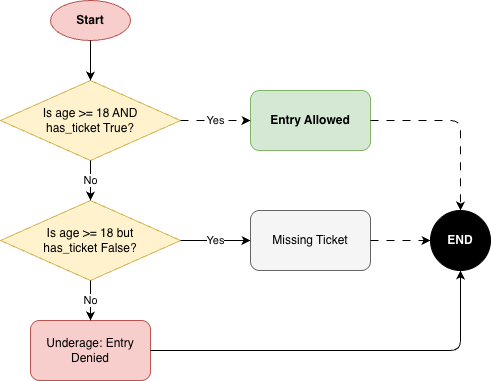

The diagram above was exported from draw.io. Its source (the exported page's mxGraphModel, read from the mxfile embedded in the PNG):
<mxGraphModel dx="711" dy="778" grid="1" gridSize="10" guides="1" tooltips="1" connect="1" arrows="1" fold="1" page="1" pageScale="1" pageWidth="827" pageHeight="1169" math="0" shadow="0">
  <root>
    <mxCell id="0" />
    <mxCell id="1" parent="0" />
    <mxCell id="2" parent="1" style="ellipse;whiteSpace=wrap;html=1;fillColor=#f8cecc;strokeColor=#b85450;fontStyle=1" value="Start" vertex="1">
      <mxGeometry height="40" width="80" x="340" y="20" as="geometry" />
    </mxCell>
    <mxCell id="3" parent="1" style="rhombus;whiteSpace=wrap;html=1;fillColor=#fff2cc;strokeColor=#d6b656;" value="Is age &amp;gt;= 18 AND&lt;br&gt;has_ticket True?" vertex="1">
      <mxGeometry height="80" width="180" x="290" y="100" as="geometry" />
    </mxCell>
    <mxCell id="4" parent="1" style="rounded=1;whiteSpace=wrap;html=1;fillColor=#d5e8d4;strokeColor=#82b366;fontStyle=1" value="Entry Allowed" vertex="1">
      <mxGeometry height="60" width="120" x="540" y="110" as="geometry" />
    </mxCell>
    <mxCell id="5" parent="1" style="rhombus;whiteSpace=wrap;html=1;fillColor=#fff2cc;strokeColor=#d6b656;" value="Is age &amp;gt;= 18 but&lt;br&gt;has_ticket False?" vertex="1">
      <mxGeometry height="80" width="180" x="290" y="220" as="geometry" />
    </mxCell>
    <mxCell id="6" parent="1" style="rounded=1;whiteSpace=wrap;html=1;fillColor=#f5f5f5;strokeColor=#666666;" value="Missing Ticket" vertex="1">
      <mxGeometry height="60" width="120" x="540" y="230" as="geometry" />
    </mxCell>
    <mxCell id="7" parent="1" style="rounded=1;whiteSpace=wrap;html=1;fillColor=#f8cecc;strokeColor=#b85450;" value="Underage: Entry Denied" vertex="1">
      <mxGeometry height="60" width="120" x="320" y="340" as="geometry" />
    </mxCell>
    <mxCell id="8" parent="1" style="ellipse;whiteSpace=wrap;html=1;fillColor=#000000;fontColor=#ffffff;fontStyle=1" value="END" vertex="1">
      <mxGeometry height="60" width="60" x="720" y="230" as="geometry" />
    </mxCell>
    <mxCell id="9" edge="1" parent="1" source="2" style="endArrow=classic;html=1;exitX=0.5;exitY=1;entryX=0.5;entryY=0;" target="3">
      <mxGeometry relative="1" as="geometry" />
    </mxCell>
    <mxCell id="10" edge="1" parent="1" source="3" style="endArrow=classic;html=1;exitX=1;exitY=0.5;entryX=0;entryY=0.5;flowAnimation=1" target="4" value="Yes">
      <mxGeometry relative="1" as="geometry" />
    </mxCell>
    <mxCell id="11" edge="1" parent="1" source="3" style="endArrow=classic;html=1;exitX=0.5;exitY=1;entryX=0.5;entryY=0;" target="5" value="No">
      <mxGeometry relative="1" as="geometry" />
    </mxCell>
    <mxCell id="12" edge="1" parent="1" source="5" style="endArrow=classic;html=1;exitX=1;exitY=0.5;entryX=0;entryY=0.5;" target="6" value="Yes">
      <mxGeometry relative="1" as="geometry" />
    </mxCell>
    <mxCell id="13" edge="1" parent="1" source="5" style="endArrow=classic;html=1;exitX=0.5;exitY=1;entryX=0.5;entryY=0;" target="7" value="No">
      <mxGeometry relative="1" as="geometry" />
    </mxCell>
    <mxCell id="14" edge="1" parent="1" source="4" style="endArrow=classic;html=1;exitX=1;exitY=0.5;entryX=0.5;entryY=0;edgeStyle=orthogonalEdgeStyle;flowAnimation=1;" target="8">
      <mxGeometry relative="1" as="geometry" />
    </mxCell>
    <mxCell id="15" edge="1" parent="1" source="6" style="endArrow=classic;html=1;exitX=1;exitY=0.5;entryX=0;entryY=0.5;flowAnimation=1;" target="8">
      <mxGeometry relative="1" as="geometry" />
    </mxCell>
    <mxCell id="16" edge="1" parent="1" source="7" style="endArrow=classic;html=1;exitX=1;exitY=0.5;entryX=0.5;entryY=1;edgeStyle=orthogonalEdgeStyle;" target="8">
      <mxGeometry relative="1" as="geometry" />
    </mxCell>
  </root>
</mxGraphModel>